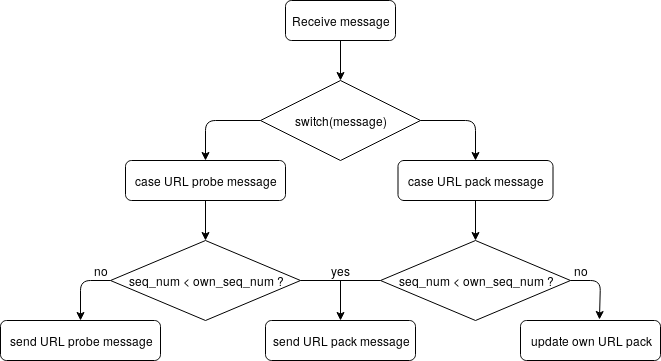

The diagram above was exported from draw.io. Its source (the exported page's mxGraphModel, read from the mxfile embedded in the PNG):
<mxGraphModel dx="1156" dy="778" grid="1" gridSize="10" guides="1" tooltips="1" connect="1" arrows="1" fold="1" page="1" pageScale="1" pageWidth="850" pageHeight="1100" math="0" shadow="0">
  <root>
    <mxCell id="0" />
    <mxCell id="1" parent="0" />
    <mxCell id="dJ2Lh5CLJ52kkqQesdvP-1" value="Receive message" style="rounded=1;whiteSpace=wrap;html=1;" vertex="1" parent="1">
      <mxGeometry x="345" y="80" width="110" height="40" as="geometry" />
    </mxCell>
    <mxCell id="dJ2Lh5CLJ52kkqQesdvP-2" value="" style="endArrow=classic;html=1;exitX=0.5;exitY=1;exitDx=0;exitDy=0;entryX=0.5;entryY=0;entryDx=0;entryDy=0;" edge="1" parent="1" source="dJ2Lh5CLJ52kkqQesdvP-1" target="dJ2Lh5CLJ52kkqQesdvP-3">
      <mxGeometry width="50" height="50" relative="1" as="geometry">
        <mxPoint x="340" y="150" as="sourcePoint" />
        <mxPoint x="405" y="120" as="targetPoint" />
      </mxGeometry>
    </mxCell>
    <mxCell id="dJ2Lh5CLJ52kkqQesdvP-3" value="switch(message)" style="rhombus;whiteSpace=wrap;html=1;" vertex="1" parent="1">
      <mxGeometry x="320" y="160" width="160" height="80" as="geometry" />
    </mxCell>
    <mxCell id="dJ2Lh5CLJ52kkqQesdvP-11" style="edgeStyle=orthogonalEdgeStyle;rounded=0;orthogonalLoop=1;jettySize=auto;html=1;" edge="1" parent="1" source="dJ2Lh5CLJ52kkqQesdvP-4" target="dJ2Lh5CLJ52kkqQesdvP-8">
      <mxGeometry relative="1" as="geometry" />
    </mxCell>
    <mxCell id="dJ2Lh5CLJ52kkqQesdvP-4" value="case URL probe message" style="rounded=1;whiteSpace=wrap;html=1;" vertex="1" parent="1">
      <mxGeometry x="185" y="240" width="160" height="40" as="geometry" />
    </mxCell>
    <mxCell id="dJ2Lh5CLJ52kkqQesdvP-23" style="edgeStyle=orthogonalEdgeStyle;rounded=0;orthogonalLoop=1;jettySize=auto;html=1;" edge="1" parent="1" source="dJ2Lh5CLJ52kkqQesdvP-5" target="dJ2Lh5CLJ52kkqQesdvP-22">
      <mxGeometry relative="1" as="geometry" />
    </mxCell>
    <mxCell id="dJ2Lh5CLJ52kkqQesdvP-5" value="case URL pack message" style="rounded=1;whiteSpace=wrap;html=1;" vertex="1" parent="1">
      <mxGeometry x="457.5" y="240" width="155" height="40" as="geometry" />
    </mxCell>
    <mxCell id="dJ2Lh5CLJ52kkqQesdvP-6" value="" style="endArrow=classic;html=1;exitX=0;exitY=0.5;exitDx=0;exitDy=0;entryX=0.5;entryY=0;entryDx=0;entryDy=0;" edge="1" parent="1" source="dJ2Lh5CLJ52kkqQesdvP-3" target="dJ2Lh5CLJ52kkqQesdvP-4">
      <mxGeometry width="50" height="50" relative="1" as="geometry">
        <mxPoint x="120" y="370" as="sourcePoint" />
        <mxPoint x="170" y="320" as="targetPoint" />
        <Array as="points">
          <mxPoint x="265" y="200" />
        </Array>
      </mxGeometry>
    </mxCell>
    <mxCell id="dJ2Lh5CLJ52kkqQesdvP-7" value="" style="endArrow=classic;html=1;exitX=1;exitY=0.5;exitDx=0;exitDy=0;entryX=0.5;entryY=0;entryDx=0;entryDy=0;" edge="1" parent="1" source="dJ2Lh5CLJ52kkqQesdvP-3" target="dJ2Lh5CLJ52kkqQesdvP-5">
      <mxGeometry width="50" height="50" relative="1" as="geometry">
        <mxPoint x="330" y="190" as="sourcePoint" />
        <mxPoint x="210" y="250" as="targetPoint" />
        <Array as="points">
          <mxPoint x="535" y="200" />
        </Array>
      </mxGeometry>
    </mxCell>
    <mxCell id="dJ2Lh5CLJ52kkqQesdvP-8" value="seq_num &amp;lt; own_seq_num ?" style="rhombus;whiteSpace=wrap;html=1;" vertex="1" parent="1">
      <mxGeometry x="170" y="320" width="190" height="80" as="geometry" />
    </mxCell>
    <mxCell id="dJ2Lh5CLJ52kkqQesdvP-12" value="send URL pack message" style="rounded=1;whiteSpace=wrap;html=1;" vertex="1" parent="1">
      <mxGeometry x="325" y="400" width="150" height="40" as="geometry" />
    </mxCell>
    <mxCell id="dJ2Lh5CLJ52kkqQesdvP-14" value="" style="endArrow=classic;html=1;exitX=0;exitY=0.5;exitDx=0;exitDy=0;entryX=0.5;entryY=0;entryDx=0;entryDy=0;" edge="1" parent="1" source="dJ2Lh5CLJ52kkqQesdvP-8" target="dJ2Lh5CLJ52kkqQesdvP-16">
      <mxGeometry width="50" height="50" relative="1" as="geometry">
        <mxPoint x="30" y="550" as="sourcePoint" />
        <mxPoint x="85" y="430" as="targetPoint" />
        <Array as="points">
          <mxPoint x="140" y="360" />
        </Array>
      </mxGeometry>
    </mxCell>
    <mxCell id="dJ2Lh5CLJ52kkqQesdvP-15" value="no" style="text;html=1;strokeColor=none;fillColor=none;align=center;verticalAlign=middle;whiteSpace=wrap;rounded=0;" vertex="1" parent="1">
      <mxGeometry x="140" y="340" width="40" height="20" as="geometry" />
    </mxCell>
    <mxCell id="dJ2Lh5CLJ52kkqQesdvP-16" value="send URL probe message" style="rounded=1;whiteSpace=wrap;html=1;" vertex="1" parent="1">
      <mxGeometry x="60" y="400" width="160" height="40" as="geometry" />
    </mxCell>
    <mxCell id="dJ2Lh5CLJ52kkqQesdvP-21" value="yes" style="text;html=1;strokeColor=none;fillColor=none;align=center;verticalAlign=middle;whiteSpace=wrap;rounded=0;" vertex="1" parent="1">
      <mxGeometry x="379" y="340" width="40" height="20" as="geometry" />
    </mxCell>
    <mxCell id="dJ2Lh5CLJ52kkqQesdvP-22" value="seq_num &amp;lt; own_seq_num ?" style="rhombus;whiteSpace=wrap;html=1;" vertex="1" parent="1">
      <mxGeometry x="440" y="320" width="190" height="80" as="geometry" />
    </mxCell>
    <mxCell id="dJ2Lh5CLJ52kkqQesdvP-24" value="" style="endArrow=none;html=1;entryX=0;entryY=0.5;entryDx=0;entryDy=0;exitX=1;exitY=0.5;exitDx=0;exitDy=0;" edge="1" parent="1" source="dJ2Lh5CLJ52kkqQesdvP-8" target="dJ2Lh5CLJ52kkqQesdvP-22">
      <mxGeometry width="50" height="50" relative="1" as="geometry">
        <mxPoint x="400" y="360" as="sourcePoint" />
        <mxPoint x="60" y="460" as="targetPoint" />
        <Array as="points" />
      </mxGeometry>
    </mxCell>
    <mxCell id="dJ2Lh5CLJ52kkqQesdvP-25" value="" style="endArrow=classic;html=1;entryX=0.5;entryY=0;entryDx=0;entryDy=0;" edge="1" parent="1" target="dJ2Lh5CLJ52kkqQesdvP-12">
      <mxGeometry width="50" height="50" relative="1" as="geometry">
        <mxPoint x="400" y="360" as="sourcePoint" />
        <mxPoint x="60" y="460" as="targetPoint" />
      </mxGeometry>
    </mxCell>
    <mxCell id="dJ2Lh5CLJ52kkqQesdvP-27" value="update own URL pack" style="rounded=1;whiteSpace=wrap;html=1;" vertex="1" parent="1">
      <mxGeometry x="580" y="400" width="140" height="40" as="geometry" />
    </mxCell>
    <mxCell id="dJ2Lh5CLJ52kkqQesdvP-28" value="" style="endArrow=classic;html=1;exitX=1;exitY=0.5;exitDx=0;exitDy=0;entryX=0.564;entryY=-0.025;entryDx=0;entryDy=0;entryPerimeter=0;" edge="1" parent="1" source="dJ2Lh5CLJ52kkqQesdvP-22" target="dJ2Lh5CLJ52kkqQesdvP-27">
      <mxGeometry width="50" height="50" relative="1" as="geometry">
        <mxPoint x="10" y="510" as="sourcePoint" />
        <mxPoint x="60" y="460" as="targetPoint" />
        <Array as="points">
          <mxPoint x="660" y="360" />
        </Array>
      </mxGeometry>
    </mxCell>
    <mxCell id="dJ2Lh5CLJ52kkqQesdvP-29" value="no" style="text;html=1;strokeColor=none;fillColor=none;align=center;verticalAlign=middle;whiteSpace=wrap;rounded=0;" vertex="1" parent="1">
      <mxGeometry x="620" y="340" width="40" height="20" as="geometry" />
    </mxCell>
  </root>
</mxGraphModel>